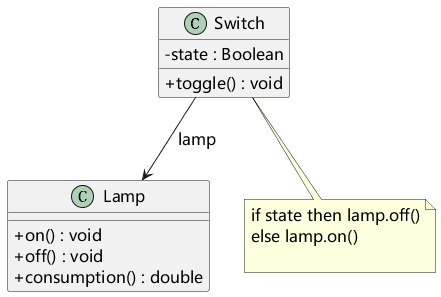

The diagram above was rendered by PlantUML. Its source (embedded in the PNG):
@startuml
skinparam defaultFontName Microsoft YaHei
skinparam defaultFontSize 16
skinparam shadowing false
skinparam classAttributeIconSize 0
skinparam backgroundColor white
class Switch {
- state : Boolean
+ toggle() : void
}
class Lamp {
+ on() : void
+ off() : void
+ consumption() : double
}
Switch --> Lamp : lamp
note bottom of Switch
if state then lamp.off()
else lamp.on()

end note
@enduml